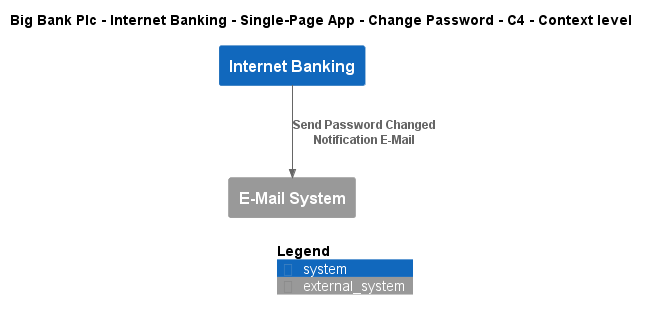

The diagram above was rendered by PlantUML. Its source (embedded in the PNG):
@startuml
!include ..\..\..\..\..\..\..\.c4s\C4_Context.puml

AddElementTag("c4interflow:lifecycle:new", $bgColor=green, $fontColor=#ffffff, $borderColor=green, $shadowing="False")
AddElementTag("c4interflow:lifecycle:changed", $bgColor=orange, $fontColor=#ffffff, $borderColor=orange, $shadowing="False")
AddElementTag("c4interflow:lifecycle:removed", $bgColor=red, $fontColor=#ffffff, $borderColor=red, $shadowing="False")

AddRelTag("c4interflow:lifecycle:new", $textColor=green, $lineColor=green)
AddRelTag("c4interflow:lifecycle:changed", $textColor=orange, $lineColor=orange)
AddRelTag("c4interflow:lifecycle:removed", $textColor=red, $lineColor=red)

SHOW_PERSON_PORTRAIT()
LAYOUT_TOP_DOWN()

skinparam linetype polyline

title Big Bank Plc - Internet Banking - Single-Page App - Change Password - C4 - Context level

System(BigBankPlc.SoftwareSystems.InternetBanking, "Internet Banking", "")
System_Ext(BigBankPlc.SoftwareSystems.EMailSystem, "E-Mail System", "")

Rel(BigBankPlc.SoftwareSystems.InternetBanking, BigBankPlc.SoftwareSystems.EMailSystem, "Send Password Changed Notification E-Mail")


SHOW_LEGEND()
@enduml